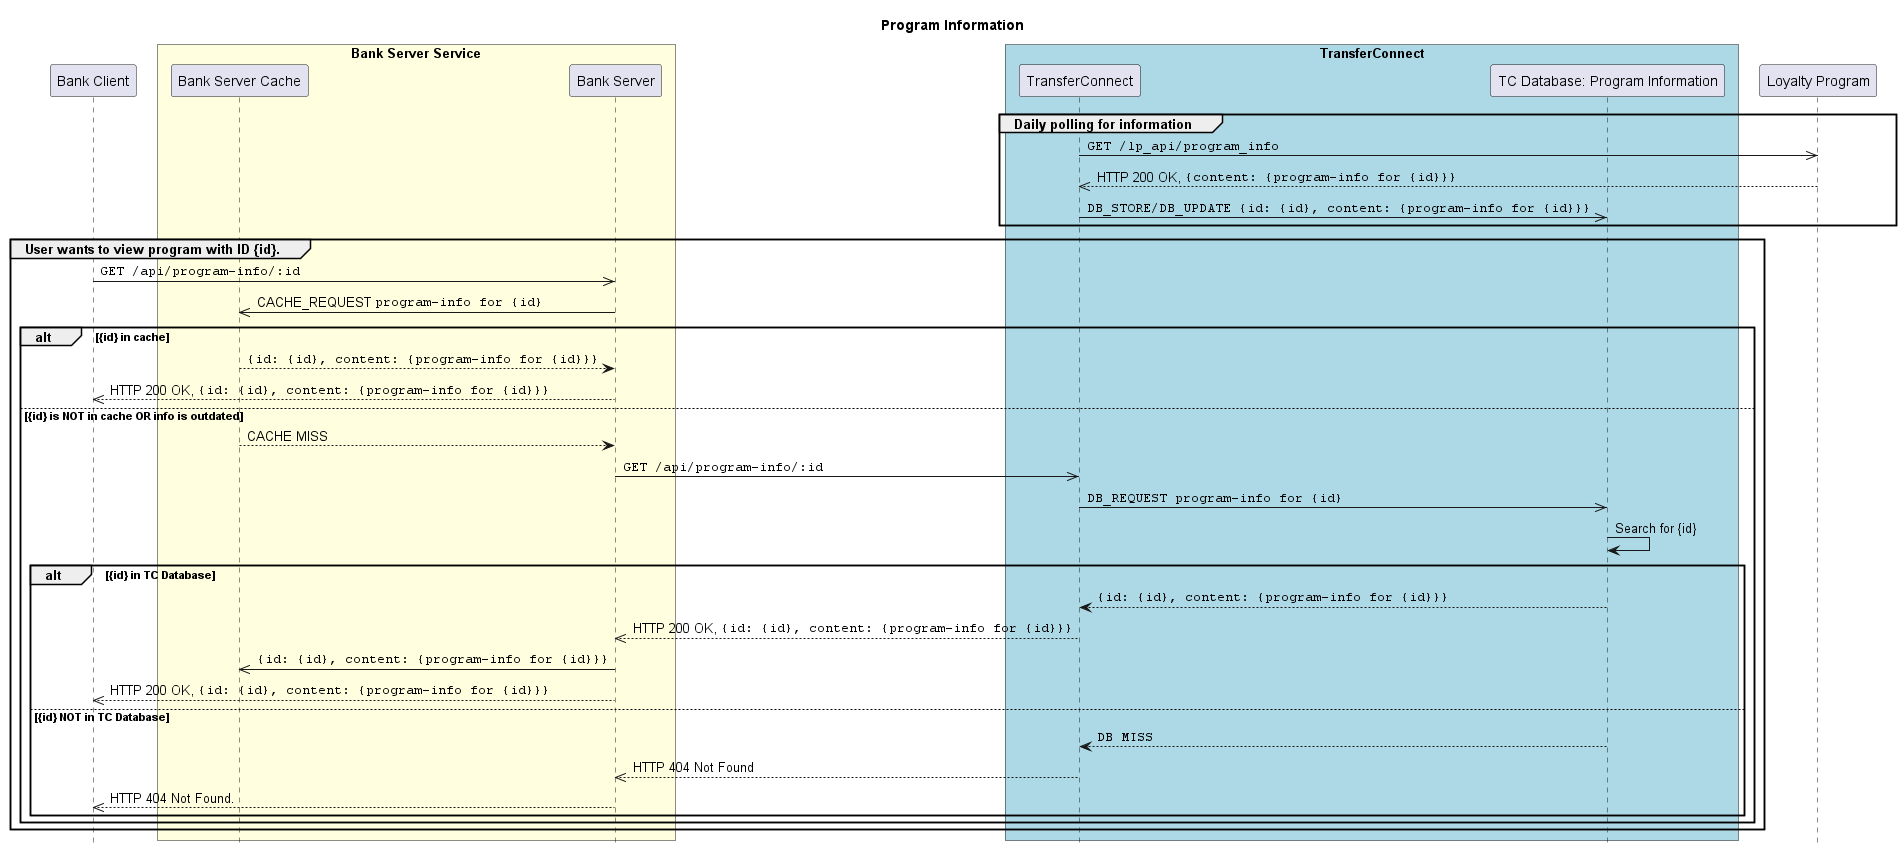

The diagram above was rendered by PlantUML. Its source (embedded in the PNG):
@startuml Program Information Sequence Diagram
skinparam ParticipantPadding 10
skinparam BoxPadding 5

hide footbox
title **Program Information**

participant BankClient as "Bank Client"

box "Bank Server Service" #LightYellow
  participant BankCache as "Bank Server Cache"
  participant BankServer as "Bank Server"
end box

box "TransferConnect" #LightBlue
  participant TransferConnect as "TransferConnect"
  participant TCInfoDB as "TC Database: Program Information"
end box

participant LoyaltyProgram as "Loyalty Program"

group Daily polling for information
  TransferConnect ->> LoyaltyProgram: ""GET /lp_api/program_info""
  TransferConnect <<-- LoyaltyProgram: HTTP 200 OK, ""{content: {program-info for {id}}}""
  TransferConnect ->> TCInfoDB: ""DB_STORE/DB_UPDATE {id: {id}, content: {program-info for {id}}}""
end

group User wants to view program with ID {id}.
  BankClient ->> BankServer: ""GET /api/program-info/:id""

  BankCache <<- BankServer: CACHE_REQUEST ""program-info for {id}""
  alt {id} in cache
    BankCache --> BankServer: ""{id: {id}, content: {program-info for {id}}}""
    BankClient <<-- BankServer: HTTP 200 OK, ""{id: {id}, content: {program-info for {id}}}""
  else {id} is NOT in cache OR info is outdated
    BankCache --> BankServer: CACHE MISS
    BankServer ->> TransferConnect: ""GET /api/program-info/:id""
    TransferConnect ->> TCInfoDB: ""DB_REQUEST program-info for {id}""
    TCInfoDB -> TCInfoDB: Search for {id}
    alt {id} in TC Database
      TransferConnect <-- TCInfoDB: ""{id: {id}, content: {program-info for {id}}}""
      BankServer <<-- TransferConnect: HTTP 200 OK, ""{id: {id}, content: {program-info for {id}}}""
      BankCache <<- BankServer: ""{id: {id}, content: {program-info for {id}}}""
      BankClient <<-- BankServer: HTTP 200 OK, ""{id: {id}, content: {program-info for {id}}}""
    else {id} NOT in TC Database
      TransferConnect <-- TCInfoDB: ""DB MISS""
      BankServer <<-- TransferConnect: HTTP 404 Not Found
      BankClient <<-- BankServer: HTTP 404 Not Found.
    end
  end
end
@enduml